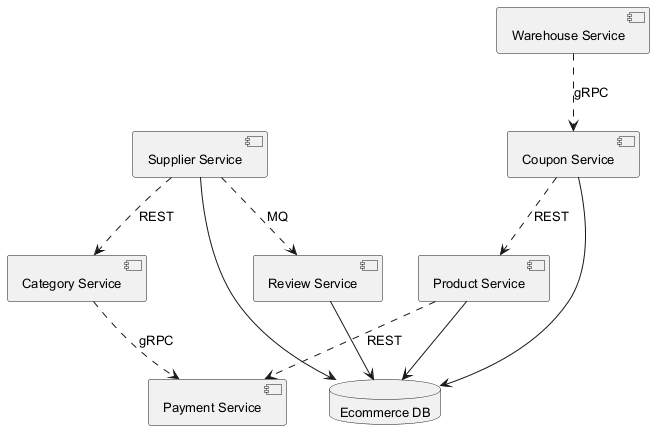

The diagram above was rendered by PlantUML. Its source (embedded in the PNG):
@startuml
skinparam backgroundColor #FFFFFF
skinparam classBackgroundColor #E8F4FA
skinparam classBorderColor #2C7DA0
skinparam defaultFontSize 13
component "Product Service" as C_ProductService
component "Warehouse Service" as C_WarehouseService
component "Coupon Service" as C_CouponService
component "Review Service" as C_ReviewService
component "Payment Service" as C_PaymentService
component "Category Service" as C_CategoryService
component "Supplier Service" as C_SupplierService
database "Ecommerce DB" as DB_ecommerce
C_ProductService --> DB_ecommerce
C_CouponService --> DB_ecommerce
C_ReviewService --> DB_ecommerce
C_SupplierService --> DB_ecommerce
C_WarehouseService ..> C_CouponService : gRPC
C_SupplierService ..> C_ReviewService : MQ
C_SupplierService ..> C_CategoryService : REST
C_CouponService ..> C_ProductService : REST
C_ProductService ..> C_PaymentService : REST
C_CategoryService ..> C_PaymentService : gRPC
@enduml